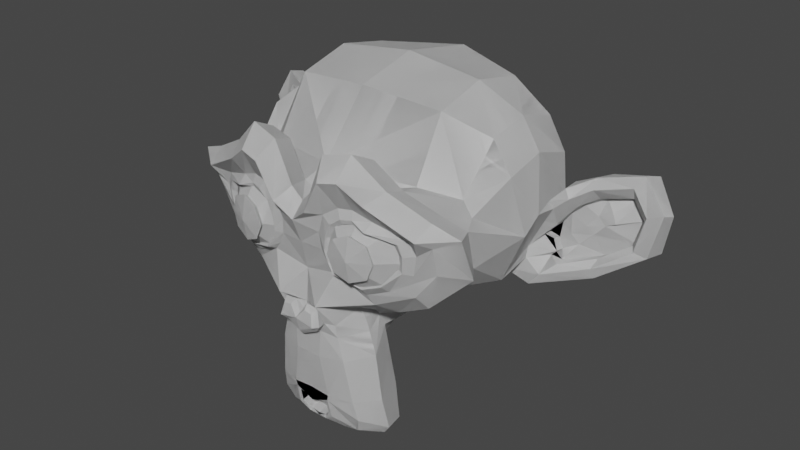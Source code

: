 # Source: asset_scene.blend  (saved by Blender 2.93.11; exported with 4.5.12 LTS)
import bpy
from mathutils import Matrix  # noqa: F401  (used for matrix-valued properties, if any)

bpy.ops.wm.read_factory_settings(use_empty=True)
scene = bpy.context.scene
scene.name = 'Scene'

# ---- collections
col_link = bpy.data.collections.new('link'); scene.collection.children.link(col_link)

# ---- world
world_world = bpy.data.worlds.new('World'); scene.world = world_world
world_world.color = (0.05088, 0.05088, 0.05088)
world_world.use_sun_shadow = False
world_world.sun_shadow_jitter_overblur = 0.0

# ---- meshes
me_suzanne = bpy.data.meshes.new('Suzanne')
me_suzanne.from_pydata([(0.4375, -0.7656, 0.1641), (-0.4375, -0.7656, 0.1641), (0.5, -0.6875, 0.09375), (-0.5, -0.6875, 0.09375), (0.5469, -0.5781, 0.05469), (-0.5469, -0.5781, 0.05469), (0.3516, -0.6172, -0.02344), (-0.3516, -0.6172, -0.02344), (0.3516, -0.7188, 0.03125), (-0.3516, -0.7188, 0.03125), (0.3516, -0.7812, 0.1328), (-0.3516, -0.7812, 0.1328), (0.2734, -0.7969, 0.1641), (-0.2734, -0.7969, 0.1641), (0.2031, -0.7422, 0.09375), (-0.2031, -0.7422, 0.09375), (0.1562, -0.6484, 0.05469), (-0.1562, -0.6484, 0.05469), (0.07812, -0.6562, 0.2422), (-0.07812, -0.6562, 0.2422), (0.1406, -0.7422, 0.2422), (-0.1406, -0.7422, 0.2422), (0.2422, -0.7969, 0.2422), (-0.2422, -0.7969, 0.2422), (0.2734, -0.7969, 0.3281), (-0.2734, -0.7969, 0.3281), (0.2031, -0.7422, 0.3906), (-0.2031, -0.7422, 0.3906), (0.1562, -0.6484, 0.4375), (-0.1562, -0.6484, 0.4375), (0.3516, -0.6172, 0.5156), (-0.3516, -0.6172, 0.5156), (0.3516, -0.7188, 0.4531), (-0.3516, -0.7188, 0.4531), (0.3516, -0.7812, 0.3594), (-0.3516, -0.7812, 0.3594), (0.4375, -0.7656, 0.3281), (-0.4375, -0.7656, 0.3281), (0.5, -0.6875, 0.3906), (-0.5, -0.6875, 0.3906), (0.5469, -0.5781, 0.4375), (-0.5469, -0.5781, 0.4375), (0.625, -0.5625, 0.2422), (-0.625, -0.5625, 0.2422), (0.5625, -0.6719, 0.2422), (-0.5625, -0.6719, 0.2422), (0.4688, -0.7578, 0.2422), (-0.4688, -0.7578, 0.2422), (0.4766, -0.7734, 0.2422), (-0.4766, -0.7734, 0.2422), (0.4453, -0.7812, 0.3359), (-0.4453, -0.7812, 0.3359), (0.3516, -0.8047, 0.375), (-0.3516, -0.8047, 0.375), (0.2656, -0.8203, 0.3359), (-0.2656, -0.8203, 0.3359), (0.2266, -0.8203, 0.2422), (-0.2266, -0.8203, 0.2422), (0.2656, -0.8203, 0.1562), (-0.2656, -0.8203, 0.1562), (0.3516, -0.8281, 0.2422), (-0.3516, -0.8281, 0.2422), (0.3516, -0.8047, 0.1172), (-0.3516, -0.8047, 0.1172), (0.4453, -0.7812, 0.1562), (-0.4453, -0.7812, 0.1562), (0.0, -0.7422, 0.4297), (0.0, -0.8203, 0.3516), (0.0, -0.7344, -0.6797), (0.0, -0.7812, -0.3203), (0.0, -0.7969, -0.1875), (0.0, -0.7188, -0.7734), (0.0, -0.6016, 0.4062), (0.0, -0.5703, 0.5703), (0.0, 0.5469, 0.8984), (0.0, 0.8516, 0.5625), (0.0, 0.8281, 0.07031), (0.0, 0.3516, -0.3828), (0.2031, -0.5625, -0.1875), (-0.2031, -0.5625, -0.1875), (0.3125, -0.5703, -0.4375), (-0.3125, -0.5703, -0.4375), (0.3516, -0.5703, -0.6953), (-0.3516, -0.5703, -0.6953), (0.3672, -0.5312, -0.8906), (-0.3672, -0.5312, -0.8906), (0.3281, -0.5234, -0.9453), (-0.3281, -0.5234, -0.9453), (0.1797, -0.5547, -0.9688), (-0.1797, -0.5547, -0.9688), (0.0, -0.5781, -0.9844), (0.4375, -0.5312, -0.1406), (-0.4375, -0.5312, -0.1406), (0.6328, -0.5391, -0.03906), (-0.6328, -0.5391, -0.03906), (0.8281, -0.4453, 0.1484), (-0.8281, -0.4453, 0.1484), (0.8594, -0.5938, 0.4297), (-0.8594, -0.5938, 0.4297), (0.7109, -0.625, 0.4844), (-0.7109, -0.625, 0.4844), (0.4922, -0.6875, 0.6016), (-0.4922, -0.6875, 0.6016), (0.3203, -0.7344, 0.7578), (-0.3203, -0.7344, 0.7578), (0.1562, -0.7578, 0.7188), (-0.1562, -0.7578, 0.7188), (0.0625, -0.75, 0.4922), (-0.0625, -0.75, 0.4922), (0.1641, -0.7734, 0.4141), (-0.1641, -0.7734, 0.4141), (0.125, -0.7656, 0.3047), (-0.125, -0.7656, 0.3047), (0.2031, -0.7422, 0.09375), (-0.2031, -0.7422, 0.09375), (0.375, -0.7031, 0.01562), (-0.375, -0.7031, 0.01562), (0.4922, -0.6719, 0.0625), (-0.4922, -0.6719, 0.0625), (0.625, -0.6484, 0.1875), (-0.625, -0.6484, 0.1875), (0.6406, -0.6484, 0.2969), (-0.6406, -0.6484, 0.2969), (0.6016, -0.6641, 0.375), (-0.6016, -0.6641, 0.375), (0.4297, -0.7188, 0.4375), (-0.4297, -0.7188, 0.4375), (0.25, -0.7578, 0.4688), (-0.25, -0.7578, 0.4688), (0.0, -0.7344, -0.7656), (0.1094, -0.7344, -0.7188), (-0.1094, -0.7344, -0.7188), (0.1172, -0.7109, -0.8359), (-0.1172, -0.7109, -0.8359), (0.0625, -0.6953, -0.8828), (-0.0625, -0.6953, -0.8828), (0.0, -0.6875, -0.8906), (0.0, -0.75, -0.1953), (0.0, -0.7422, -0.1406), (0.1016, -0.7422, -0.1484), (-0.1016, -0.7422, -0.1484), (0.125, -0.75, -0.2266), (-0.125, -0.75, -0.2266), (0.08594, -0.7422, -0.2891), (-0.08594, -0.7422, -0.2891), (0.3984, -0.6719, -0.04688), (-0.3984, -0.6719, -0.04688), (0.6172, -0.625, 0.05469), (-0.6172, -0.625, 0.05469), (0.7266, -0.6016, 0.2031), (-0.7266, -0.6016, 0.2031), (0.7422, -0.6562, 0.375), (-0.7422, -0.6562, 0.375), (0.6875, -0.7266, 0.4141), (-0.6875, -0.7266, 0.4141), (0.4375, -0.7969, 0.5469), (-0.4375, -0.7969, 0.5469), (0.3125, -0.8359, 0.6406), (-0.3125, -0.8359, 0.6406), (0.2031, -0.8516, 0.6172), (-0.2031, -0.8516, 0.6172), (0.1016, -0.8438, 0.4297), (-0.1016, -0.8438, 0.4297), (0.125, -0.8125, -0.1016), (-0.125, -0.8125, -0.1016), (0.2109, -0.7109, -0.4453), (-0.2109, -0.7109, -0.4453), (0.25, -0.6875, -0.7031), (-0.25, -0.6875, -0.7031), (0.2656, -0.6641, -0.8203), (-0.2656, -0.6641, -0.8203), (0.2344, -0.6328, -0.9141), (-0.2344, -0.6328, -0.9141), (0.1641, -0.6328, -0.9297), (-0.1641, -0.6328, -0.9297), (0.0, -0.6406, -0.9453), (0.0, -0.7266, 0.04688), (0.0, -0.7656, 0.2109), (0.3281, -0.7422, 0.4766), (-0.3281, -0.7422, 0.4766), (0.1641, -0.75, 0.1406), (-0.1641, -0.75, 0.1406), (0.1328, -0.7578, 0.2109), (-0.1328, -0.7578, 0.2109), (0.1172, -0.7344, -0.6875), (-0.1172, -0.7344, -0.6875), (0.07812, -0.75, -0.4453), (-0.07812, -0.75, -0.4453), (0.0, -0.75, -0.4453), (0.0, -0.7422, -0.3281), (0.09375, -0.7812, -0.2734), (-0.09375, -0.7812, -0.2734), (0.1328, -0.7969, -0.2266), (-0.1328, -0.7969, -0.2266), (0.1094, -0.7812, -0.1328), (-0.1094, -0.7812, -0.1328), (0.03906, -0.7812, -0.125), (-0.03906, -0.7812, -0.125), (0.0, -0.8281, -0.2031), (0.04688, -0.8125, -0.1484), (-0.04688, -0.8125, -0.1484), (0.09375, -0.8125, -0.1562), (-0.09375, -0.8125, -0.1562), (0.1094, -0.8281, -0.2266), (-0.1094, -0.8281, -0.2266), (0.07812, -0.8047, -0.25), (-0.07812, -0.8047, -0.25), (0.0, -0.8047, -0.2891), (0.2578, -0.5547, -0.3125), (-0.2578, -0.5547, -0.3125), (0.1641, -0.7109, -0.2422), (-0.1641, -0.7109, -0.2422), (0.1797, -0.7109, -0.3125), (-0.1797, -0.7109, -0.3125), (0.2344, -0.5547, -0.25), (-0.2344, -0.5547, -0.25), (0.0, -0.6875, -0.875), (0.04688, -0.6875, -0.8672), (-0.04688, -0.6875, -0.8672), (0.09375, -0.7109, -0.8203), (-0.09375, -0.7109, -0.8203), (0.09375, -0.7266, -0.7422), (-0.09375, -0.7266, -0.7422), (0.0, -0.6562, -0.7812), (0.09375, -0.6641, -0.75), (-0.09375, -0.6641, -0.75), (0.09375, -0.6406, -0.8125), (-0.09375, -0.6406, -0.8125), (0.04688, -0.6328, -0.8516), (-0.04688, -0.6328, -0.8516), (0.0, -0.6328, -0.8594), (0.1719, -0.7812, 0.2188), (-0.1719, -0.7812, 0.2188), (0.1875, -0.7734, 0.1562), (-0.1875, -0.7734, 0.1562), (0.3359, -0.7578, 0.4297), (-0.3359, -0.7578, 0.4297), (0.2734, -0.7734, 0.4219), (-0.2734, -0.7734, 0.4219), (0.4219, -0.7734, 0.3984), (-0.4219, -0.7734, 0.3984), (0.5625, -0.6953, 0.3516), (-0.5625, -0.6953, 0.3516), (0.5859, -0.6875, 0.2891), (-0.5859, -0.6875, 0.2891), (0.5781, -0.6797, 0.1953), (-0.5781, -0.6797, 0.1953), (0.4766, -0.7188, 0.1016), (-0.4766, -0.7188, 0.1016), (0.375, -0.7422, 0.0625), (-0.375, -0.7422, 0.0625), (0.2266, -0.7812, 0.1094), (-0.2266, -0.7812, 0.1094), (0.1797, -0.7812, 0.2969), (-0.1797, -0.7812, 0.2969), (0.2109, -0.7812, 0.375), (-0.2109, -0.7812, 0.375), (0.2344, -0.7578, 0.3594), (-0.2344, -0.7578, 0.3594), (0.1953, -0.7578, 0.2969), (-0.1953, -0.7578, 0.2969), (0.2422, -0.7578, 0.125), (-0.2422, -0.7578, 0.125), (0.375, -0.7266, 0.08594), (-0.375, -0.7266, 0.08594), (0.4609, -0.7031, 0.1172), (-0.4609, -0.7031, 0.1172), (0.5469, -0.6719, 0.2109), (-0.5469, -0.6719, 0.2109), (0.5547, -0.6719, 0.2812), (-0.5547, -0.6719, 0.2812), (0.5312, -0.6797, 0.3359), (-0.5312, -0.6797, 0.3359), (0.4141, -0.75, 0.3906), (-0.4141, -0.75, 0.3906), (0.2812, -0.7656, 0.3984), (-0.2812, -0.7656, 0.3984), (0.3359, -0.75, 0.4062), (-0.3359, -0.75, 0.4062), (0.2031, -0.75, 0.1719), (-0.2031, -0.75, 0.1719), (0.1953, -0.75, 0.2266), (-0.1953, -0.75, 0.2266), (0.1094, -0.6094, 0.4609), (-0.1094, -0.6094, 0.4609), (0.1953, -0.6172, 0.6641), (-0.1953, -0.6172, 0.6641), (0.3359, -0.5938, 0.6875), (-0.3359, -0.5938, 0.6875), (0.4844, -0.5547, 0.5547), (-0.4844, -0.5547, 0.5547), (0.6797, -0.4922, 0.4531), (-0.6797, -0.4922, 0.4531), (0.7969, -0.4609, 0.4062), (-0.7969, -0.4609, 0.4062), (0.7734, -0.375, 0.1641), (-0.7734, -0.375, 0.1641), (0.6016, -0.4141, 0.0), (-0.6016, -0.4141, 0.0), (0.4375, -0.4688, -0.09375), (-0.4375, -0.4688, -0.09375), (0.0, -0.2891, 0.8984), (0.0, 0.07812, 0.9844), (0.0, 0.6719, -0.1953), (0.0, -0.1875, -0.4609), (0.0, -0.4609, -0.9766), (0.0, -0.3438, -0.8047), (0.0, -0.3203, -0.5703), (0.0, -0.2812, -0.4844), (0.8516, -0.05469, 0.2344), (-0.8516, -0.05469, 0.2344), (0.8594, 0.04688, 0.3203), (-0.8594, 0.04688, 0.3203), (0.7734, 0.4375, 0.2656), (-0.7734, 0.4375, 0.2656), (0.4609, 0.7031, 0.4375), (-0.4609, 0.7031, 0.4375), (0.7344, -0.07031, -0.04688), (-0.7344, -0.07031, -0.04688), (0.5938, 0.1641, -0.125), (-0.5938, 0.1641, -0.125), (0.6406, 0.4297, -0.007812), (-0.6406, 0.4297, -0.007812), (0.3359, 0.6641, 0.05469), (-0.3359, 0.6641, 0.05469), (0.2344, -0.4062, -0.3516), (-0.2344, -0.4062, -0.3516), (0.1797, -0.2578, -0.4141), (-0.1797, -0.2578, -0.4141), (0.2891, -0.3828, -0.7109), (-0.2891, -0.3828, -0.7109), (0.25, -0.3906, -0.5), (-0.25, -0.3906, -0.5), (0.3281, -0.3984, -0.9141), (-0.3281, -0.3984, -0.9141), (0.1406, -0.3672, -0.7578), (-0.1406, -0.3672, -0.7578), (0.125, -0.3594, -0.5391), (-0.125, -0.3594, -0.5391), (0.1641, -0.4375, -0.9453), (-0.1641, -0.4375, -0.9453), (0.2188, -0.4297, -0.2812), (-0.2188, -0.4297, -0.2812), (0.2109, -0.4688, -0.2266), (-0.2109, -0.4688, -0.2266), (0.2031, -0.5, -0.1719), (-0.2031, -0.5, -0.1719), (0.2109, -0.1641, -0.3906), (-0.2109, -0.1641, -0.3906), (0.2969, 0.2656, -0.3125), (-0.2969, 0.2656, -0.3125), (0.3438, 0.5391, -0.1484), (-0.3438, 0.5391, -0.1484), (0.4531, 0.3828, 0.8672), (-0.4531, 0.3828, 0.8672), (0.4531, 0.07031, 0.9297), (-0.4531, 0.07031, 0.9297), (0.4531, -0.2344, 0.8516), (-0.4531, -0.2344, 0.8516), (0.4609, -0.4297, 0.5234), (-0.4609, -0.4297, 0.5234), (0.7266, -0.3359, 0.4062), (-0.7266, -0.3359, 0.4062), (0.6328, -0.2812, 0.4531), (-0.6328, -0.2812, 0.4531), (0.6406, -0.05469, 0.7031), (-0.6406, -0.05469, 0.7031), (0.7969, -0.125, 0.5625), (-0.7969, -0.125, 0.5625), (0.7969, 0.1172, 0.6172), (-0.7969, 0.1172, 0.6172), (0.6406, 0.1953, 0.75), (-0.6406, 0.1953, 0.75), (0.6406, 0.4453, 0.6797), (-0.6406, 0.4453, 0.6797), (0.7969, 0.3594, 0.5391), (-0.7969, 0.3594, 0.5391), (0.6172, 0.5859, 0.3281), (-0.6172, 0.5859, 0.3281), (0.4844, 0.5469, 0.02344), (-0.4844, 0.5469, 0.02344), (0.8203, 0.2031, 0.3281), (-0.8203, 0.2031, 0.3281), (0.4062, -0.1484, -0.1719), (-0.4062, -0.1484, -0.1719), (0.4297, 0.2109, -0.1953), (-0.4297, 0.2109, -0.1953), (0.8906, 0.2344, 0.4062), (-0.8906, 0.2344, 0.4062), (0.7734, 0.125, -0.1406), (-0.7734, 0.125, -0.1406), (1.039, 0.3281, -0.1016), (-1.039, 0.3281, -0.1016), (1.281, 0.4297, 0.05469), (-1.281, 0.4297, 0.05469), (1.352, 0.4219, 0.3203), (-1.352, 0.4219, 0.3203), (1.234, 0.4219, 0.5078), (-1.234, 0.4219, 0.5078), (1.023, 0.3125, 0.4766), (-1.023, 0.3125, 0.4766), (1.016, 0.2891, 0.4141), (-1.016, 0.2891, 0.4141), (1.188, 0.3906, 0.4375), (-1.188, 0.3906, 0.4375), (1.266, 0.4062, 0.2891), (-1.266, 0.4062, 0.2891), (1.211, 0.4062, 0.07812), (-1.211, 0.4062, 0.07812), (1.031, 0.3047, -0.03906), (-1.031, 0.3047, -0.03906), (0.8281, 0.1328, -0.07031), (-0.8281, 0.1328, -0.07031), (0.9219, 0.2188, 0.3594), (-0.9219, 0.2188, 0.3594), (0.9453, 0.2891, 0.3047), (-0.9453, 0.2891, 0.3047), (0.8828, 0.2109, -0.02344), (-0.8828, 0.2109, -0.02344), (1.039, 0.3672, 0.0), (-1.039, 0.3672, 0.0), (1.188, 0.4453, 0.09375), (-1.188, 0.4453, 0.09375), (1.234, 0.4453, 0.25), (-1.234, 0.4453, 0.25), (1.172, 0.4375, 0.3594), (-1.172, 0.4375, 0.3594), (1.023, 0.3594, 0.3438), (-1.023, 0.3594, 0.3438), (0.8438, 0.2109, 0.2891), (-0.8438, 0.2109, 0.2891), (0.8359, 0.2734, 0.1719), (-0.8359, 0.2734, 0.1719), (0.7578, 0.2734, 0.09375), (-0.7578, 0.2734, 0.09375), (0.8203, 0.2734, 0.08594), (-0.8203, 0.2734, 0.08594), (0.8438, 0.2734, 0.01562), (-0.8438, 0.2734, 0.01562), (0.8125, 0.2734, -0.01562), (-0.8125, 0.2734, -0.01562), (0.7266, 0.07031, 0.0), (-0.7266, 0.07031, 0.0), (0.7188, 0.1719, -0.02344), (-0.7188, 0.1719, -0.02344), (0.7188, 0.1875, 0.03906), (-0.7188, 0.1875, 0.03906), (0.7969, 0.2109, 0.2031), (-0.7969, 0.2109, 0.2031), (0.8906, 0.2656, 0.2422), (-0.8906, 0.2656, 0.2422), (0.8906, 0.3203, 0.2344), (-0.8906, 0.3203, 0.2344), (0.8125, 0.3203, -0.01562), (-0.8125, 0.3203, -0.01562), (0.8516, 0.3203, 0.01562), (-0.8516, 0.3203, 0.01562), (0.8281, 0.3203, 0.07812), (-0.8281, 0.3203, 0.07812), (0.7656, 0.3203, 0.09375), (-0.7656, 0.3203, 0.09375), (0.8438, 0.3203, 0.1719), (-0.8438, 0.3203, 0.1719), (1.039, 0.4141, 0.3281), (-1.039, 0.4141, 0.3281), (1.188, 0.4844, 0.3438), (-1.188, 0.4844, 0.3438), (1.258, 0.4922, 0.2422), (-1.258, 0.4922, 0.2422), (1.211, 0.4844, 0.08594), (-1.211, 0.4844, 0.08594), (1.047, 0.4219, 0.0), (-1.047, 0.4219, 0.0), (0.8828, 0.2656, -0.01562), (-0.8828, 0.2656, -0.01562), (0.9531, 0.3438, 0.2891), (-0.9531, 0.3438, 0.2891), (0.8906, 0.3281, 0.1094), (-0.8906, 0.3281, 0.1094), (0.9375, 0.3359, 0.0625), (-0.9375, 0.3359, 0.0625), (1.0, 0.3672, 0.125), (-1.0, 0.3672, 0.125), (0.9609, 0.3516, 0.1719), (-0.9609, 0.3516, 0.1719), (1.016, 0.375, 0.2344), (-1.016, 0.375, 0.2344), (1.055, 0.3828, 0.1875), (-1.055, 0.3828, 0.1875), (1.109, 0.3906, 0.2109), (-1.109, 0.3906, 0.2109), (1.086, 0.3906, 0.2734), (-1.086, 0.3906, 0.2734), (1.023, 0.4844, 0.4375), (-1.023, 0.4844, 0.4375), (1.25, 0.5469, 0.4688), (-1.25, 0.5469, 0.4688), (1.367, 0.5, 0.2969), (-1.367, 0.5, 0.2969), (1.312, 0.5312, 0.05469), (-1.312, 0.5312, 0.05469), (1.039, 0.4922, -0.08594), (-1.039, 0.4922, -0.08594), (0.7891, 0.3281, -0.125), (-0.7891, 0.3281, -0.125), (0.8594, 0.3828, 0.3828), (-0.8594, 0.3828, 0.3828)], [], [(46, 0, 2, 44), (3, 1, 47, 45), (44, 2, 4, 42), (5, 3, 45, 43), (2, 8, 6, 4), (7, 9, 3, 5), (0, 10, 8, 2), (9, 11, 1, 3), (10, 12, 14, 8), (15, 13, 11, 9), (8, 14, 16, 6), (17, 15, 9, 7), (14, 20, 18, 16), (19, 21, 15, 17), (12, 22, 20, 14), (21, 23, 13, 15), (22, 24, 26, 20), (27, 25, 23, 21), (20, 26, 28, 18), (29, 27, 21, 19), (26, 32, 30, 28), (31, 33, 27, 29), (24, 34, 32, 26), (33, 35, 25, 27), (34, 36, 38, 32), (39, 37, 35, 33), (32, 38, 40, 30), (41, 39, 33, 31), (38, 44, 42, 40), (43, 45, 39, 41), (36, 46, 44, 38), (45, 47, 37, 39), (46, 36, 50, 48), (51, 37, 47, 49), (36, 34, 52, 50), (53, 35, 37, 51), (34, 24, 54, 52), (55, 25, 35, 53), (24, 22, 56, 54), (57, 23, 25, 55), (22, 12, 58, 56), (59, 13, 23, 57), (12, 10, 62, 58), (63, 11, 13, 59), (10, 0, 64, 62), (65, 1, 11, 63), (0, 46, 48, 64), (49, 47, 1, 65), (60, 64, 48), (49, 65, 61), (62, 64, 60), (61, 65, 63), (60, 58, 62), (63, 59, 61), (60, 56, 58), (59, 57, 61), (60, 54, 56), (57, 55, 61), (60, 52, 54), (55, 53, 61), (60, 50, 52), (53, 51, 61), (60, 48, 50), (51, 49, 61), (88, 173, 175, 90), (175, 174, 89, 90), (86, 171, 173, 88), (174, 172, 87, 89), (84, 169, 171, 86), (172, 170, 85, 87), (82, 167, 169, 84), (170, 168, 83, 85), (80, 165, 167, 82), (168, 166, 81, 83), (78, 91, 145, 163), (146, 92, 79, 164), (91, 93, 147, 145), (148, 94, 92, 146), (93, 95, 149, 147), (150, 96, 94, 148), (95, 97, 151, 149), (152, 98, 96, 150), (97, 99, 153, 151), (154, 100, 98, 152), (99, 101, 155, 153), (156, 102, 100, 154), (101, 103, 157, 155), (158, 104, 102, 156), (103, 105, 159, 157), (160, 106, 104, 158), (105, 107, 161, 159), (162, 108, 106, 160), (107, 66, 67, 161), (67, 66, 108, 162), (109, 127, 159, 161), (160, 128, 110, 162), (127, 178, 157, 159), (158, 179, 128, 160), (125, 155, 157, 178), (158, 156, 126, 179), (123, 153, 155, 125), (156, 154, 124, 126), (121, 151, 153, 123), (154, 152, 122, 124), (119, 149, 151, 121), (152, 150, 120, 122), (117, 147, 149, 119), (150, 148, 118, 120), (115, 145, 147, 117), (148, 146, 116, 118), (113, 163, 145, 115), (146, 164, 114, 116), (113, 180, 176, 163), (176, 181, 114, 164), (109, 161, 67, 111), (67, 162, 110, 112), (111, 67, 177, 182), (177, 67, 112, 183), (176, 180, 182, 177), (183, 181, 176, 177), (134, 136, 175, 173), (175, 136, 135, 174), (132, 134, 173, 171), (174, 135, 133, 172), (130, 132, 171, 169), (172, 133, 131, 170), (165, 186, 184, 167), (185, 187, 166, 168), (130, 169, 167, 184), (168, 170, 131, 185), (143, 189, 188, 186), (188, 189, 144, 187), (184, 186, 188, 68), (188, 187, 185, 68), (129, 130, 184, 68), (185, 131, 129, 68), (141, 192, 190, 143), (191, 193, 142, 144), (139, 194, 192, 141), (193, 195, 140, 142), (138, 196, 194, 139), (195, 197, 138, 140), (137, 70, 196, 138), (197, 70, 137, 138), (189, 143, 190, 69), (191, 144, 189, 69), (69, 190, 205, 207), (206, 191, 69, 207), (70, 198, 199, 196), (200, 198, 70, 197), (196, 199, 201, 194), (202, 200, 197, 195), (194, 201, 203, 192), (204, 202, 195, 193), (192, 203, 205, 190), (206, 204, 193, 191), (198, 203, 201, 199), (202, 204, 198, 200), (198, 207, 205, 203), (206, 207, 198, 204), (138, 139, 163, 176), (164, 140, 138, 176), (139, 141, 210, 163), (211, 142, 140, 164), (141, 143, 212, 210), (213, 144, 142, 211), (143, 186, 165, 212), (166, 187, 144, 213), (80, 208, 212, 165), (213, 209, 81, 166), (208, 214, 210, 212), (211, 215, 209, 213), (78, 163, 210, 214), (211, 164, 79, 215), (130, 129, 71, 221), (71, 129, 131, 222), (132, 130, 221, 219), (222, 131, 133, 220), (134, 132, 219, 217), (220, 133, 135, 218), (136, 134, 217, 216), (218, 135, 136, 216), (216, 217, 228, 230), (229, 218, 216, 230), (217, 219, 226, 228), (227, 220, 218, 229), (219, 221, 224, 226), (225, 222, 220, 227), (221, 71, 223, 224), (223, 71, 222, 225), (223, 230, 228, 224), (229, 230, 223, 225), (224, 228, 226), (227, 229, 225), (182, 180, 233, 231), (234, 181, 183, 232), (111, 182, 231, 253), (232, 183, 112, 254), (109, 111, 253, 255), (254, 112, 110, 256), (180, 113, 251, 233), (252, 114, 181, 234), (113, 115, 249, 251), (250, 116, 114, 252), (115, 117, 247, 249), (248, 118, 116, 250), (117, 119, 245, 247), (246, 120, 118, 248), (119, 121, 243, 245), (244, 122, 120, 246), (121, 123, 241, 243), (242, 124, 122, 244), (123, 125, 239, 241), (240, 126, 124, 242), (125, 178, 235, 239), (236, 179, 126, 240), (178, 127, 237, 235), (238, 128, 179, 236), (127, 109, 255, 237), (256, 110, 128, 238), (237, 255, 257, 275), (258, 256, 238, 276), (235, 237, 275, 277), (276, 238, 236, 278), (239, 235, 277, 273), (278, 236, 240, 274), (241, 239, 273, 271), (274, 240, 242, 272), (243, 241, 271, 269), (272, 242, 244, 270), (245, 243, 269, 267), (270, 244, 246, 268), (247, 245, 267, 265), (268, 246, 248, 266), (249, 247, 265, 263), (266, 248, 250, 264), (251, 249, 263, 261), (264, 250, 252, 262), (233, 251, 261, 279), (262, 252, 234, 280), (255, 253, 259, 257), (260, 254, 256, 258), (253, 231, 281, 259), (282, 232, 254, 260), (231, 233, 279, 281), (280, 234, 232, 282), (66, 107, 283, 72), (284, 108, 66, 72), (107, 105, 285, 283), (286, 106, 108, 284), (105, 103, 287, 285), (288, 104, 106, 286), (103, 101, 289, 287), (290, 102, 104, 288), (101, 99, 291, 289), (292, 100, 102, 290), (99, 97, 293, 291), (294, 98, 100, 292), (97, 95, 295, 293), (296, 96, 98, 294), (95, 93, 297, 295), (298, 94, 96, 296), (93, 91, 299, 297), (300, 92, 94, 298), (307, 308, 327, 337), (328, 308, 307, 338), (306, 307, 337, 335), (338, 307, 306, 336), (305, 306, 335, 339), (336, 306, 305, 340), (88, 90, 305, 339), (305, 90, 89, 340), (86, 88, 339, 333), (340, 89, 87, 334), (84, 86, 333, 329), (334, 87, 85, 330), (82, 84, 329, 331), (330, 85, 83, 332), (329, 335, 337, 331), (338, 336, 330, 332), (329, 333, 339, 335), (340, 334, 330, 336), (325, 331, 337, 327), (338, 332, 326, 328), (80, 82, 331, 325), (332, 83, 81, 326), (208, 341, 343, 214), (344, 342, 209, 215), (80, 325, 341, 208), (342, 326, 81, 209), (78, 214, 343, 345), (344, 215, 79, 346), (78, 345, 299, 91), (300, 346, 79, 92), (76, 323, 351, 303), (352, 324, 76, 303), (303, 351, 349, 77), (350, 352, 303, 77), (77, 349, 347, 304), (348, 350, 77, 304), (304, 347, 327, 308), (328, 348, 304, 308), (325, 327, 347, 341), (348, 328, 326, 342), (295, 297, 317, 309), (318, 298, 296, 310), (75, 315, 323, 76), (324, 316, 75, 76), (301, 357, 355, 302), (356, 358, 301, 302), (302, 355, 353, 74), (354, 356, 302, 74), (74, 353, 315, 75), (316, 354, 74, 75), (291, 293, 361, 363), (362, 294, 292, 364), (363, 361, 367, 365), (368, 362, 364, 366), (365, 367, 369, 371), (370, 368, 366, 372), (371, 369, 375, 373), (376, 370, 372, 374), (313, 377, 373, 375), (374, 378, 314, 376), (315, 353, 373, 377), (374, 354, 316, 378), (353, 355, 371, 373), (372, 356, 354, 374), (355, 357, 365, 371), (366, 358, 356, 372), (357, 359, 363, 365), (364, 360, 358, 366), (289, 291, 363, 359), (364, 292, 290, 360), (73, 359, 357, 301), (358, 360, 73, 301), (283, 285, 287, 289), (288, 286, 284, 290), (283, 289, 359, 73), (360, 290, 284, 73), (72, 283, 73), (73, 284, 72), (293, 295, 309, 361), (310, 296, 294, 362), (309, 311, 367, 361), (368, 312, 310, 362), (311, 381, 369, 367), (370, 382, 312, 368), (313, 375, 369, 381), (370, 376, 314, 382), (347, 349, 385, 383), (386, 350, 348, 384), (317, 383, 385, 319), (386, 384, 318, 320), (297, 299, 383, 317), (384, 300, 298, 318), (299, 343, 341, 383), (342, 344, 300, 384), (341, 347, 383), (384, 348, 342), (299, 345, 343), (344, 346, 300), (313, 321, 379, 377), (380, 322, 314, 378), (315, 377, 379, 323), (380, 378, 316, 324), (319, 385, 379, 321), (380, 386, 320, 322), (349, 351, 379, 385), (380, 352, 350, 386), (323, 379, 351), (352, 380, 324), (399, 387, 413, 401), (414, 388, 400, 402), (399, 401, 403, 397), (404, 402, 400, 398), (397, 403, 405, 395), (406, 404, 398, 396), (395, 405, 407, 393), (408, 406, 396, 394), (393, 407, 409, 391), (410, 408, 394, 392), (391, 409, 411, 389), (412, 410, 392, 390), (409, 419, 417, 411), (418, 420, 410, 412), (407, 421, 419, 409), (420, 422, 408, 410), (405, 423, 421, 407), (422, 424, 406, 408), (403, 425, 423, 405), (424, 426, 404, 406), (401, 427, 425, 403), (426, 428, 402, 404), (401, 413, 415, 427), (416, 414, 402, 428), (317, 319, 443, 441), (444, 320, 318, 442), (319, 389, 411, 443), (412, 390, 320, 444), (309, 317, 441, 311), (442, 318, 310, 312), (381, 429, 413, 387), (414, 430, 382, 388), (411, 417, 439, 443), (440, 418, 412, 444), (437, 445, 443, 439), (444, 446, 438, 440), (433, 445, 437, 435), (438, 446, 434, 436), (431, 447, 445, 433), (446, 448, 432, 434), (429, 447, 431, 449), (432, 448, 430, 450), (413, 429, 449, 415), (450, 430, 414, 416), (311, 447, 429, 381), (430, 448, 312, 382), (311, 441, 445, 447), (446, 442, 312, 448), (441, 443, 445), (446, 444, 442), (415, 449, 451, 475), (452, 450, 416, 476), (449, 431, 461, 451), (462, 432, 450, 452), (431, 433, 459, 461), (460, 434, 432, 462), (433, 435, 457, 459), (458, 436, 434, 460), (435, 437, 455, 457), (456, 438, 436, 458), (437, 439, 453, 455), (454, 440, 438, 456), (439, 417, 473, 453), (474, 418, 440, 454), (427, 415, 475, 463), (476, 416, 428, 464), (425, 427, 463, 465), (464, 428, 426, 466), (423, 425, 465, 467), (466, 426, 424, 468), (421, 423, 467, 469), (468, 424, 422, 470), (419, 421, 469, 471), (470, 422, 420, 472), (417, 419, 471, 473), (472, 420, 418, 474), (457, 455, 479, 477), (480, 456, 458, 478), (477, 479, 481, 483), (482, 480, 478, 484), (483, 481, 487, 485), (488, 482, 484, 486), (485, 487, 489, 491), (490, 488, 486, 492), (463, 475, 485, 491), (486, 476, 464, 492), (451, 483, 485, 475), (486, 484, 452, 476), (451, 461, 477, 483), (478, 462, 452, 484), (457, 477, 461, 459), (462, 478, 458, 460), (453, 473, 479, 455), (480, 474, 454, 456), (471, 481, 479, 473), (480, 482, 472, 474), (469, 487, 481, 471), (482, 488, 470, 472), (467, 489, 487, 469), (488, 490, 468, 470), (465, 491, 489, 467), (490, 492, 466, 468), (463, 491, 465), (466, 492, 464), (391, 389, 503, 501), (504, 390, 392, 502), (393, 391, 501, 499), (502, 392, 394, 500), (395, 393, 499, 497), (500, 394, 396, 498), (397, 395, 497, 495), (498, 396, 398, 496), (399, 397, 495, 493), (496, 398, 400, 494), (387, 399, 493, 505), (494, 400, 388, 506), (493, 501, 503, 505), (504, 502, 494, 506), (493, 495, 499, 501), (500, 496, 494, 502), (495, 497, 499), (500, 498, 496), (313, 381, 387, 505), (388, 382, 314, 506), (313, 505, 503, 321), (504, 506, 314, 322), (319, 321, 503, 389), (504, 322, 320, 390)])
_uv = me_suzanne.uv_layers.new(name='UVMap')
_uv.uv.foreach_set('vector', [0.891, 0.5901, 0.8706, 0.5896, 0.8601, 0.5601, 0.9046, 0.5594, 0.8562, 0.8505, 0.8681, 0.8215, 0.8884, 0.822, 0.9006, 0.8532, 0.9046, 0.5594, 0.8601, 0.5601, 0.853, 0.5216, 0.9202, 0.5245, 0.8475, 0.8887, 0.8562, 0.8505, 0.9006, 0.8532, 0.9147, 0.8887, 0.8601, 0.5601, 0.8289, 0.5908, 0.7985, 0.5695, 0.853, 0.5216, 0.7951, 0.8384, 0.8264, 0.8185, 0.8562, 0.8505, 0.8475, 0.8887, 0.8706, 0.5896, 0.8544, 0.6048, 0.8289, 0.5908, 0.8601, 0.5601, 0.8264, 0.8185, 0.8525, 0.8057, 0.8681, 0.8215, 0.8562, 0.8505, 0.8544, 0.6048, 0.8541, 0.6255, 0.8282, 0.6334, 0.8289, 0.5908, 0.8276, 0.776, 0.8532, 0.785, 0.8525, 0.8057, 0.8264, 0.8185, 0.8289, 0.5908, 0.8282, 0.6334, 0.791, 0.6454, 0.7985, 0.5695, 0.791, 0.7622, 0.8276, 0.776, 0.8264, 0.8185, 0.7951, 0.8384, 0.8282, 0.6334, 0.8552, 0.6685, 0.8424, 0.7025, 0.791, 0.6454, 0.8448, 0.7075, 0.8561, 0.742, 0.8276, 0.776, 0.791, 0.7622, 0.8541, 0.6255, 0.8675, 0.6423, 0.8552, 0.6685, 0.8282, 0.6334, 0.8561, 0.742, 0.8673, 0.7688, 0.8532, 0.785, 0.8276, 0.776, 0.8675, 0.6423, 0.8905, 0.6419, 0.9004, 0.667, 0.8552, 0.6685, 0.9012, 0.7456, 0.8902, 0.7702, 0.8673, 0.7688, 0.8561, 0.742, 0.8552, 0.6685, 0.9004, 0.667, 0.9189, 0.6997, 0.8424, 0.7025, 0.9212, 0.7137, 0.9012, 0.7456, 0.8561, 0.742, 0.8448, 0.7075, 0.9004, 0.667, 0.9319, 0.6368, 0.9684, 0.6453, 0.9189, 0.6997, 0.9682, 0.7702, 0.9314, 0.7771, 0.9012, 0.7456, 0.9212, 0.7137, 0.8905, 0.6419, 0.9059, 0.6279, 0.9319, 0.6368, 0.9004, 0.667, 0.9314, 0.7771, 0.905, 0.7849, 0.8902, 0.7702, 0.9012, 0.7456, 0.9059, 0.6279, 0.9062, 0.6057, 0.9337, 0.593, 0.9319, 0.6368, 0.9312, 0.8209, 0.9044, 0.807, 0.905, 0.7849, 0.9314, 0.7771, 0.9319, 0.6368, 0.9337, 0.593, 0.9684, 0.5738, 0.9684, 0.6453, 0.965, 0.8417, 0.9312, 0.8209, 0.9314, 0.7771, 0.9682, 0.7702, 0.9337, 0.593, 0.9046, 0.5594, 0.9202, 0.5245, 0.9684, 0.5738, 0.9147, 0.8887, 0.9006, 0.8532, 0.9312, 0.8209, 0.965, 0.8417, 0.9062, 0.6057, 0.891, 0.5901, 0.9046, 0.5594, 0.9337, 0.593, 0.9006, 0.8532, 0.8884, 0.822, 0.9044, 0.807, 0.9312, 0.8209, 0.891, 0.5901, 0.9062, 0.6057, 0.9024, 0.6079, 0.8896, 0.5933, 0.9006, 0.8047, 0.9044, 0.807, 0.8884, 0.822, 0.8872, 0.8187, 0.9062, 0.6057, 0.9059, 0.6279, 0.8998, 0.6263, 0.9024, 0.6079, 0.8988, 0.7862, 0.905, 0.7849, 0.9044, 0.807, 0.9006, 0.8047, 0.9059, 0.6279, 0.8905, 0.6419, 0.8878, 0.6365, 0.8998, 0.6263, 0.8874, 0.7754, 0.8902, 0.7702, 0.905, 0.7849, 0.8988, 0.7862, 0.8905, 0.6419, 0.8675, 0.6423, 0.8709, 0.6352, 0.8878, 0.6365, 0.8704, 0.776, 0.8673, 0.7688, 0.8902, 0.7702, 0.8874, 0.7754, 0.8675, 0.6423, 0.8541, 0.6255, 0.8599, 0.6239, 0.8709, 0.6352, 0.8589, 0.7868, 0.8532, 0.785, 0.8673, 0.7688, 0.8704, 0.776, 0.8541, 0.6255, 0.8544, 0.6048, 0.8597, 0.6082, 0.8599, 0.6239, 0.8579, 0.8025, 0.8525, 0.8057, 0.8532, 0.785, 0.8589, 0.7868, 0.8544, 0.6048, 0.8706, 0.5896, 0.8717, 0.594, 0.8597, 0.6082, 0.8693, 0.8172, 0.8681, 0.8215, 0.8525, 0.8057, 0.8579, 0.8025, 0.8706, 0.5896, 0.891, 0.5901, 0.8896, 0.5933, 0.8717, 0.594, 0.8872, 0.8187, 0.8884, 0.822, 0.8681, 0.8215, 0.8693, 0.8172, 0.8794, 0.6165, 0.8717, 0.594, 0.8896, 0.5933, 0.8872, 0.8187, 0.8693, 0.8172, 0.878, 0.7951, 0.8597, 0.6082, 0.8717, 0.594, 0.8794, 0.6165, 0.878, 0.7951, 0.8693, 0.8172, 0.8579, 0.8025, 0.8794, 0.6165, 0.8599, 0.6239, 0.8597, 0.6082, 0.8579, 0.8025, 0.8589, 0.7868, 0.878, 0.7951, 0.8794, 0.6165, 0.8709, 0.6352, 0.8599, 0.6239, 0.8589, 0.7868, 0.8704, 0.776, 0.878, 0.7951, 0.8794, 0.6165, 0.8878, 0.6365, 0.8709, 0.6352, 0.8704, 0.776, 0.8874, 0.7754, 0.878, 0.7951, 0.8794, 0.6165, 0.8998, 0.6263, 0.8878, 0.6365, 0.8874, 0.7754, 0.8988, 0.7862, 0.878, 0.7951, 0.8794, 0.6165, 0.9024, 0.6079, 0.8998, 0.6263, 0.8988, 0.7862, 0.9006, 0.8047, 0.878, 0.7951, 0.8794, 0.6165, 0.8896, 0.5933, 0.9024, 0.6079, 0.9006, 0.8047, 0.8872, 0.8187, 0.878, 0.7951, 0.5403, 0.05381, 0.5364, 0.06207, 0.5189, 0.05968, 0.5189, 0.05029, 0.5189, 0.05968, 0.5015, 0.06204, 0.4976, 0.05377, 0.5189, 0.05029, 0.5519, 0.05834, 0.5428, 0.06409, 0.5364, 0.06207, 0.5403, 0.05381, 0.5015, 0.06204, 0.4951, 0.06405, 0.486, 0.05827, 0.4976, 0.05377, 0.5551, 0.0619, 0.5463, 0.07267, 0.5428, 0.06409, 0.5519, 0.05834, 0.4951, 0.06405, 0.4916, 0.07262, 0.4828, 0.06183, 0.486, 0.05827, 0.5638, 0.07659, 0.5483, 0.08489, 0.5463, 0.07267, 0.5551, 0.0619, 0.4916, 0.07262, 0.4895, 0.08486, 0.474, 0.07651, 0.4828, 0.06183, 0.5831, 0.1085, 0.5556, 0.1217, 0.5483, 0.08489, 0.5638, 0.07659, 0.4895, 0.08486, 0.4822, 0.1218, 0.4545, 0.1085, 0.474, 0.07651, 0.6055, 0.1651, 0.6474, 0.2005, 0.6215, 0.2278, 0.5531, 0.2096, 0.4165, 0.2295, 0.3897, 0.2019, 0.432, 0.1656, 0.4853, 0.2101, 0.6474, 0.2005, 0.6764, 0.2332, 0.6648, 0.2532, 0.6215, 0.2278, 0.3727, 0.2564, 0.3603, 0.2359, 0.3897, 0.2019, 0.4165, 0.2295, 0.6764, 0.2332, 0.7153, 0.2654, 0.6839, 0.28, 0.6648, 0.2532, 0.3537, 0.2846, 0.3205, 0.2703, 0.3603, 0.2359, 0.3727, 0.2564, 0.7153, 0.2654, 0.7073, 0.3101, 0.6875, 0.3115, 0.6839, 0.28, 0.3512, 0.3174, 0.3307, 0.3169, 0.3205, 0.2703, 0.3537, 0.2846, 0.7073, 0.3101, 0.6974, 0.3327, 0.6768, 0.3239, 0.6875, 0.3115, 0.3627, 0.3297, 0.342, 0.3397, 0.3307, 0.3169, 0.3512, 0.3174, 0.6974, 0.3327, 0.6628, 0.3725, 0.6391, 0.3573, 0.6768, 0.3239, 0.4028, 0.3621, 0.3793, 0.3787, 0.342, 0.3397, 0.3627, 0.3297, 0.6628, 0.3725, 0.6268, 0.3958, 0.6183, 0.3752, 0.6391, 0.3573, 0.4246, 0.3793, 0.4169, 0.4006, 0.3793, 0.3787, 0.4028, 0.3621, 0.6268, 0.3958, 0.6048, 0.3978, 0.6008, 0.3779, 0.6183, 0.3752, 0.4424, 0.3812, 0.4393, 0.4015, 0.4169, 0.4006, 0.4246, 0.3793, 0.6048, 0.3978, 0.5531, 0.3905, 0.5597, 0.357, 0.6008, 0.3779, 0.4829, 0.3585, 0.4909, 0.3919, 0.4393, 0.4015, 0.4424, 0.3812, 0.5531, 0.3905, 0.5219, 0.386, 0.5211, 0.3439, 0.5597, 0.357, 0.5211, 0.3439, 0.5219, 0.386, 0.4909, 0.3919, 0.4829, 0.3585, 0.5773, 0.3402, 0.5998, 0.3448, 0.6008, 0.3779, 0.5597, 0.357, 0.4424, 0.3812, 0.442, 0.3478, 0.4646, 0.3422, 0.4829, 0.3585, 0.5998, 0.3448, 0.6155, 0.342, 0.6183, 0.3752, 0.6008, 0.3779, 0.4246, 0.3793, 0.426, 0.3456, 0.442, 0.3478, 0.4424, 0.3812, 0.6345, 0.3323, 0.6391, 0.3573, 0.6183, 0.3752, 0.6155, 0.342, 0.4246, 0.3793, 0.4028, 0.3621, 0.4064, 0.3365, 0.426, 0.3456, 0.6624, 0.3128, 0.6768, 0.3239, 0.6391, 0.3573, 0.6345, 0.3323, 0.4028, 0.3621, 0.3627, 0.3297, 0.3771, 0.3177, 0.4064, 0.3365, 0.6684, 0.298, 0.6875, 0.3115, 0.6768, 0.3239, 0.6624, 0.3128, 0.3627, 0.3297, 0.3512, 0.3174, 0.3703, 0.3026, 0.3771, 0.3177, 0.6641, 0.2779, 0.6839, 0.28, 0.6875, 0.3115, 0.6684, 0.298, 0.3512, 0.3174, 0.3537, 0.2846, 0.3741, 0.2818, 0.3703, 0.3026, 0.6392, 0.253, 0.6648, 0.2532, 0.6839, 0.28, 0.6641, 0.2779, 0.3537, 0.2846, 0.3727, 0.2564, 0.3989, 0.2556, 0.3741, 0.2818, 0.614, 0.2427, 0.6215, 0.2278, 0.6648, 0.2532, 0.6392, 0.253, 0.3727, 0.2564, 0.4165, 0.2295, 0.4245, 0.2445, 0.3989, 0.2556, 0.5729, 0.2586, 0.5531, 0.2096, 0.6215, 0.2278, 0.614, 0.2427, 0.4165, 0.2295, 0.4853, 0.2101, 0.4664, 0.2597, 0.4245, 0.2445, 0.5729, 0.2586, 0.5639, 0.272, 0.5198, 0.2489, 0.5531, 0.2096, 0.5198, 0.2489, 0.4759, 0.2731, 0.4664, 0.2597, 0.4853, 0.2101, 0.5773, 0.3402, 0.5597, 0.357, 0.5211, 0.3439, 0.5585, 0.3166, 0.5211, 0.3439, 0.4829, 0.3585, 0.4646, 0.3422, 0.4826, 0.3178, 0.5585, 0.3166, 0.5211, 0.3439, 0.5203, 0.2948, 0.5569, 0.2912, 0.5203, 0.2948, 0.5211, 0.3439, 0.4826, 0.3178, 0.4834, 0.2922, 0.5198, 0.2489, 0.5639, 0.272, 0.5569, 0.2912, 0.5203, 0.2948, 0.4834, 0.2922, 0.4759, 0.2731, 0.5198, 0.2489, 0.5203, 0.2948, 0.5255, 0.06897, 0.5189, 0.0679, 0.5189, 0.05968, 0.5364, 0.06207, 0.5189, 0.05968, 0.5189, 0.0679, 0.5124, 0.06896, 0.5015, 0.06204, 0.5312, 0.07383, 0.5255, 0.06897, 0.5364, 0.06207, 0.5428, 0.06409, 0.5015, 0.06204, 0.5124, 0.06896, 0.5066, 0.07381, 0.4951, 0.06405, 0.531, 0.08743, 0.5312, 0.07383, 0.5428, 0.06409, 0.5463, 0.07267, 0.4951, 0.06405, 0.5066, 0.07381, 0.5068, 0.08742, 0.4916, 0.07262, 0.5556, 0.1217, 0.532, 0.1277, 0.5327, 0.09092, 0.5483, 0.08489, 0.5052, 0.09091, 0.5058, 0.1277, 0.4822, 0.1218, 0.4895, 0.08486, 0.531, 0.08743, 0.5463, 0.07267, 0.5483, 0.08489, 0.5327, 0.09092, 0.4895, 0.08486, 0.4916, 0.07262, 0.5068, 0.08742, 0.5052, 0.09091, 0.5381, 0.1584, 0.519, 0.1517, 0.5189, 0.1284, 0.532, 0.1277, 0.5189, 0.1284, 0.519, 0.1517, 0.4999, 0.1584, 0.5058, 0.1277, 0.5327, 0.09092, 0.532, 0.1277, 0.5189, 0.1284, 0.5189, 0.09395, 0.5189, 0.1284, 0.5058, 0.1277, 0.5052, 0.09091, 0.5189, 0.09395, 0.5189, 0.08518, 0.531, 0.08743, 0.5327, 0.09092, 0.5189, 0.09395, 0.5052, 0.09091, 0.5068, 0.08742, 0.5189, 0.08518, 0.5189, 0.09395, 0.5484, 0.1736, 0.538, 0.176, 0.5352, 0.1668, 0.5381, 0.1584, 0.5028, 0.1669, 0.5001, 0.176, 0.4897, 0.1737, 0.4999, 0.1584, 0.5443, 0.1934, 0.5372, 0.1876, 0.538, 0.176, 0.5484, 0.1736, 0.5001, 0.176, 0.5009, 0.1876, 0.494, 0.1934, 0.4897, 0.1737, 0.5198, 0.2008, 0.5288, 0.1918, 0.5372, 0.1876, 0.5443, 0.1934, 0.5009, 0.1876, 0.5092, 0.1916, 0.5198, 0.2008, 0.494, 0.1934, 0.5176, 0.1906, 0.5191, 0.1854, 0.5288, 0.1918, 0.5198, 0.2008, 0.5092, 0.1916, 0.5191, 0.1854, 0.5176, 0.1906, 0.5198, 0.2008, 0.519, 0.1517, 0.5381, 0.1584, 0.5352, 0.1668, 0.519, 0.159, 0.5028, 0.1669, 0.4999, 0.1584, 0.519, 0.1517, 0.519, 0.159, 0.519, 0.159, 0.5352, 0.1668, 0.5311, 0.1716, 0.519, 0.1656, 0.5069, 0.1717, 0.5028, 0.1669, 0.519, 0.159, 0.519, 0.1656, 0.5191, 0.1854, 0.5191, 0.1795, 0.5282, 0.1863, 0.5288, 0.1918, 0.5098, 0.1863, 0.5191, 0.1795, 0.5191, 0.1854, 0.5092, 0.1916, 0.5288, 0.1918, 0.5282, 0.1863, 0.5335, 0.1842, 0.5372, 0.1876, 0.5045, 0.1842, 0.5098, 0.1863, 0.5092, 0.1916, 0.5009, 0.1876, 0.5372, 0.1876, 0.5335, 0.1842, 0.5334, 0.1767, 0.538, 0.176, 0.5046, 0.1768, 0.5045, 0.1842, 0.5009, 0.1876, 0.5001, 0.176, 0.538, 0.176, 0.5334, 0.1767, 0.5311, 0.1716, 0.5352, 0.1668, 0.5069, 0.1717, 0.5046, 0.1768, 0.5001, 0.176, 0.5028, 0.1669, 0.5191, 0.1795, 0.5334, 0.1767, 0.5335, 0.1842, 0.5282, 0.1863, 0.5045, 0.1842, 0.5046, 0.1768, 0.5191, 0.1795, 0.5098, 0.1863, 0.5191, 0.1795, 0.519, 0.1656, 0.5311, 0.1716, 0.5334, 0.1767, 0.5069, 0.1717, 0.519, 0.1656, 0.5191, 0.1795, 0.5046, 0.1768, 0.5198, 0.2008, 0.5443, 0.1934, 0.5531, 0.2096, 0.5198, 0.2489, 0.4853, 0.2101, 0.494, 0.1934, 0.5198, 0.2008, 0.5198, 0.2489, 0.5443, 0.1934, 0.5484, 0.1736, 0.5616, 0.1678, 0.5531, 0.2096, 0.4764, 0.168, 0.4897, 0.1737, 0.494, 0.1934, 0.4853, 0.2101, 0.5484, 0.1736, 0.5381, 0.1584, 0.5595, 0.1493, 0.5616, 0.1678, 0.4784, 0.1494, 0.4999, 0.1584, 0.4897, 0.1737, 0.4764, 0.168, 0.5381, 0.1584, 0.532, 0.1277, 0.5556, 0.1217, 0.5595, 0.1493, 0.4822, 0.1218, 0.5058, 0.1277, 0.4999, 0.1584, 0.4784, 0.1494, 0.5831, 0.1085, 0.5961, 0.1334, 0.5595, 0.1493, 0.5556, 0.1217, 0.4784, 0.1494, 0.4414, 0.1336, 0.4545, 0.1085, 0.4822, 0.1218, 0.5961, 0.1334, 0.6012, 0.1479, 0.5616, 0.1678, 0.5595, 0.1493, 0.4764, 0.168, 0.4363, 0.1482, 0.4414, 0.1336, 0.4784, 0.1494, 0.6055, 0.1651, 0.5531, 0.2096, 0.5616, 0.1678, 0.6012, 0.1479, 0.4764, 0.168, 0.4853, 0.2101, 0.432, 0.1656, 0.4363, 0.1482, 0.531, 0.08743, 0.5189, 0.08518, 0.5189, 0.08387, 0.5289, 0.08496, 0.5189, 0.08387, 0.5189, 0.08518, 0.5068, 0.08742, 0.5089, 0.08495, 0.5312, 0.07383, 0.531, 0.08743, 0.5289, 0.08496, 0.529, 0.07543, 0.5089, 0.08495, 0.5068, 0.08742, 0.5066, 0.07381, 0.5088, 0.07542, 0.5255, 0.06897, 0.5312, 0.07383, 0.529, 0.07543, 0.5238, 0.07051, 0.5088, 0.07542, 0.5066, 0.07381, 0.5124, 0.06896, 0.5141, 0.0705, 0.5189, 0.0679, 0.5255, 0.06897, 0.5238, 0.07051, 0.5189, 0.06947, 0.5141, 0.0705, 0.5124, 0.06896, 0.5189, 0.0679, 0.5189, 0.06947, 0.5189, 0.06947, 0.5238, 0.07051, 0.5216, 0.07497, 0.5189, 0.07426, 0.5163, 0.07497, 0.5141, 0.0705, 0.5189, 0.06947, 0.5189, 0.07426, 0.5238, 0.07051, 0.529, 0.07543, 0.5242, 0.07669, 0.5216, 0.07497, 0.5136, 0.07668, 0.5088, 0.07542, 0.5141, 0.0705, 0.5163, 0.07497, 0.529, 0.07543, 0.5289, 0.08496, 0.5246, 0.07989, 0.5242, 0.07669, 0.5133, 0.07988, 0.5089, 0.08495, 0.5088, 0.07542, 0.5136, 0.07668, 0.5289, 0.08496, 0.5189, 0.08387, 0.5189, 0.07933, 0.5246, 0.07989, 0.5189, 0.07933, 0.5189, 0.08387, 0.5089, 0.08495, 0.5133, 0.07988, 0.5189, 0.07933, 0.5189, 0.07426, 0.5216, 0.07497, 0.5246, 0.07989, 0.5163, 0.07497, 0.5189, 0.07426, 0.5189, 0.07933, 0.5133, 0.07988, 0.5246, 0.07989, 0.5216, 0.07497, 0.5242, 0.07669, 0.5136, 0.07668, 0.5163, 0.07497, 0.5133, 0.07988, 0.5569, 0.2912, 0.5639, 0.272, 0.5718, 0.2773, 0.5684, 0.2929, 0.4681, 0.2786, 0.4759, 0.2731, 0.4834, 0.2922, 0.472, 0.2943, 0.5585, 0.3166, 0.5569, 0.2912, 0.5684, 0.2929, 0.5731, 0.3114, 0.472, 0.2943, 0.4834, 0.2922, 0.4826, 0.3178, 0.4678, 0.3131, 0.5773, 0.3402, 0.5585, 0.3166, 0.5731, 0.3114, 0.5849, 0.3277, 0.4678, 0.3131, 0.4826, 0.3178, 0.4646, 0.3422, 0.4565, 0.33, 0.5639, 0.272, 0.5729, 0.2586, 0.5807, 0.2666, 0.5718, 0.2773, 0.4587, 0.268, 0.4664, 0.2597, 0.4759, 0.2731, 0.4681, 0.2786, 0.5729, 0.2586, 0.614, 0.2427, 0.6117, 0.2557, 0.5807, 0.2666, 0.4271, 0.2577, 0.4245, 0.2445, 0.4664, 0.2597, 0.4587, 0.268, 0.614, 0.2427, 0.6392, 0.253, 0.6325, 0.2629, 0.6117, 0.2557, 0.4061, 0.2655, 0.3989, 0.2556, 0.4245, 0.2445, 0.4271, 0.2577, 0.6392, 0.253, 0.6641, 0.2779, 0.6537, 0.28, 0.6325, 0.2629, 0.3849, 0.2836, 0.3741, 0.2818, 0.3989, 0.2556, 0.4061, 0.2655, 0.6641, 0.2779, 0.6684, 0.298, 0.6561, 0.2976, 0.6537, 0.28, 0.383, 0.3019, 0.3703, 0.3026, 0.3741, 0.2818, 0.3849, 0.2836, 0.6684, 0.298, 0.6624, 0.3128, 0.6528, 0.3102, 0.6561, 0.2976, 0.3869, 0.3146, 0.3771, 0.3177, 0.3703, 0.3026, 0.383, 0.3019, 0.6624, 0.3128, 0.6345, 0.3323, 0.629, 0.3239, 0.6528, 0.3102, 0.4116, 0.3277, 0.4064, 0.3365, 0.3771, 0.3177, 0.3869, 0.3146, 0.6345, 0.3323, 0.6155, 0.342, 0.6144, 0.332, 0.629, 0.3239, 0.4267, 0.3354, 0.426, 0.3456, 0.4064, 0.3365, 0.4116, 0.3277, 0.6155, 0.342, 0.5998, 0.3448, 0.601, 0.3336, 0.6144, 0.332, 0.4403, 0.3365, 0.442, 0.3478, 0.426, 0.3456, 0.4267, 0.3354, 0.5998, 0.3448, 0.5773, 0.3402, 0.5849, 0.3277, 0.601, 0.3336, 0.4565, 0.33, 0.4646, 0.3422, 0.442, 0.3478, 0.4403, 0.3365, 0.601, 0.3336, 0.5849, 0.3277, 0.5906, 0.3215, 0.6018, 0.3285, 0.4504, 0.3239, 0.4565, 0.33, 0.4403, 0.3365, 0.4394, 0.3313, 0.6144, 0.332, 0.601, 0.3336, 0.6018, 0.3285, 0.6133, 0.3271, 0.4394, 0.3313, 0.4403, 0.3365, 0.4267, 0.3354, 0.4276, 0.3304, 0.629, 0.3239, 0.6144, 0.332, 0.6133, 0.3271, 0.6269, 0.3205, 0.4276, 0.3304, 0.4267, 0.3354, 0.4116, 0.3277, 0.4136, 0.3242, 0.6528, 0.3102, 0.629, 0.3239, 0.6269, 0.3205, 0.6462, 0.3064, 0.4136, 0.3242, 0.4116, 0.3277, 0.3869, 0.3146, 0.3934, 0.3105, 0.6561, 0.2976, 0.6528, 0.3102, 0.6462, 0.3064, 0.6495, 0.2962, 0.3934, 0.3105, 0.3869, 0.3146, 0.383, 0.3019, 0.3897, 0.3002, 0.6537, 0.28, 0.6561, 0.2976, 0.6495, 0.2962, 0.6478, 0.2835, 0.3897, 0.3002, 0.383, 0.3019, 0.3849, 0.2836, 0.391, 0.2871, 0.6325, 0.2629, 0.6537, 0.28, 0.6478, 0.2835, 0.6298, 0.2673, 0.391, 0.2871, 0.3849, 0.2836, 0.4061, 0.2655, 0.4089, 0.27, 0.6117, 0.2557, 0.6325, 0.2629, 0.6298, 0.2673, 0.6126, 0.2616, 0.4089, 0.27, 0.4061, 0.2655, 0.4271, 0.2577, 0.4263, 0.2637, 0.5807, 0.2666, 0.6117, 0.2557, 0.6126, 0.2616, 0.5852, 0.271, 0.4263, 0.2637, 0.4271, 0.2577, 0.4587, 0.268, 0.4544, 0.2726, 0.5718, 0.2773, 0.5807, 0.2666, 0.5852, 0.271, 0.5781, 0.2819, 0.4544, 0.2726, 0.4587, 0.268, 0.4681, 0.2786, 0.4618, 0.2834, 0.5849, 0.3277, 0.5731, 0.3114, 0.5795, 0.3093, 0.5906, 0.3215, 0.4612, 0.3112, 0.4678, 0.3131, 0.4565, 0.33, 0.4504, 0.3239, 0.5731, 0.3114, 0.5684, 0.2929, 0.5775, 0.2938, 0.5795, 0.3093, 0.4628, 0.2954, 0.472, 0.2943, 0.4678, 0.3131, 0.4612, 0.3112, 0.5684, 0.2929, 0.5718, 0.2773, 0.5781, 0.2819, 0.5775, 0.2938, 0.4618, 0.2834, 0.4681, 0.2786, 0.472, 0.2943, 0.4628, 0.2954, 0.5219, 0.386, 0.5531, 0.3905, 0.5532, 0.4331, 0.523, 0.4336, 0.4928, 0.4345, 0.4909, 0.3919, 0.5219, 0.386, 0.523, 0.4336, 0.5531, 0.3905, 0.6048, 0.3978, 0.6098, 0.4315, 0.5532, 0.4331, 0.4359, 0.4357, 0.4393, 0.4015, 0.4909, 0.3919, 0.4928, 0.4345, 0.6048, 0.3978, 0.6268, 0.3958, 0.6482, 0.4193, 0.6098, 0.4315, 0.3965, 0.4254, 0.4169, 0.4006, 0.4393, 0.4015, 0.4359, 0.4357, 0.6268, 0.3958, 0.6628, 0.3725, 0.6921, 0.3883, 0.6482, 0.4193, 0.3503, 0.3962, 0.3793, 0.3787, 0.4169, 0.4006, 0.3965, 0.4254, 0.6628, 0.3725, 0.6974, 0.3327, 0.7263, 0.3418, 0.6921, 0.3883, 0.3128, 0.3506, 0.342, 0.3397, 0.3793, 0.3787, 0.3503, 0.3962, 0.6974, 0.3327, 0.7073, 0.3101, 0.7359, 0.3121, 0.7263, 0.3418, 0.3011, 0.3206, 0.3307, 0.3169, 0.342, 0.3397, 0.3128, 0.3506, 0.7073, 0.3101, 0.7153, 0.2654, 0.7299, 0.2564, 0.7359, 0.3121, 0.3049, 0.2611, 0.3205, 0.2703, 0.3307, 0.3169, 0.3011, 0.3206, 0.7153, 0.2654, 0.6764, 0.2332, 0.6982, 0.2169, 0.7299, 0.2564, 0.3374, 0.2192, 0.3603, 0.2359, 0.3205, 0.2703, 0.3049, 0.2611, 0.6764, 0.2332, 0.6474, 0.2005, 0.6631, 0.1907, 0.6982, 0.2169, 0.3735, 0.1919, 0.3897, 0.2019, 0.3603, 0.2359, 0.3374, 0.2192, 0.6269, 0.01561, 0.6494, 0.02238, 0.6605, 0.07608, 0.6214, 0.04809, 0.3768, 0.0753, 0.3888, 0.02159, 0.4113, 0.01513, 0.4164, 0.04763, 0.5675, 0.000144, 0.6269, 0.01561, 0.6214, 0.04809, 0.5772, 0.0328, 0.4164, 0.04763, 0.4113, 0.01513, 0.4706, 0.000144, 0.4608, 0.03266, 0.5189, 0.02489, 0.5675, 0.000144, 0.5772, 0.0328, 0.5474, 0.04172, 0.4608, 0.03266, 0.4706, 0.000144, 0.5189, 0.02489, 0.4905, 0.04167, 0.5403, 0.05381, 0.5189, 0.05029, 0.5189, 0.02489, 0.5474, 0.04172, 0.5189, 0.02489, 0.5189, 0.05029, 0.4976, 0.05377, 0.4905, 0.04167, 0.5519, 0.05834, 0.5403, 0.05381, 0.5474, 0.04172, 0.5581, 0.05387, 0.4905, 0.04167, 0.4976, 0.05377, 0.486, 0.05827, 0.4798, 0.05378, 0.5551, 0.0619, 0.5519, 0.05834, 0.5581, 0.05387, 0.577, 0.058, 0.4798, 0.05378, 0.486, 0.05827, 0.4828, 0.06183, 0.4609, 0.05785, 0.5638, 0.07659, 0.5551, 0.0619, 0.577, 0.058, 0.6117, 0.07827, 0.4609, 0.05785, 0.4828, 0.06183, 0.474, 0.07651, 0.4259, 0.07799, 0.577, 0.058, 0.5772, 0.0328, 0.6214, 0.04809, 0.6117, 0.07827, 0.4164, 0.04763, 0.4608, 0.03266, 0.4609, 0.05785, 0.4259, 0.07799, 0.577, 0.058, 0.5581, 0.05387, 0.5474, 0.04172, 0.5772, 0.0328, 0.4905, 0.04167, 0.4798, 0.05378, 0.4609, 0.05785, 0.4608, 0.03266, 0.6267, 0.1114, 0.6117, 0.07827, 0.6214, 0.04809, 0.6605, 0.07608, 0.4164, 0.04763, 0.4259, 0.07799, 0.4106, 0.1112, 0.3768, 0.0753, 0.5831, 0.1085, 0.5638, 0.07659, 0.6117, 0.07827, 0.6267, 0.1114, 0.4259, 0.07799, 0.474, 0.07651, 0.4545, 0.1085, 0.4106, 0.1112, 0.5961, 0.1334, 0.6295, 0.1305, 0.6235, 0.1468, 0.6012, 0.1479, 0.4137, 0.1472, 0.4076, 0.1306, 0.4414, 0.1336, 0.4363, 0.1482, 0.5831, 0.1085, 0.6267, 0.1114, 0.6295, 0.1305, 0.5961, 0.1334, 0.4076, 0.1306, 0.4106, 0.1112, 0.4545, 0.1085, 0.4414, 0.1336, 0.6055, 0.1651, 0.6012, 0.1479, 0.6235, 0.1468, 0.6193, 0.1598, 0.4137, 0.1472, 0.4363, 0.1482, 0.432, 0.1656, 0.418, 0.1604, 0.6055, 0.1651, 0.6193, 0.1598, 0.6631, 0.1907, 0.6474, 0.2005, 0.3735, 0.1919, 0.418, 0.1604, 0.432, 0.1656, 0.3897, 0.2019, 0.9459, 0.07957, 0.8862, 0.1218, 0.8491, 0.09973, 0.8918, 0.03692, 0.1831, 0.09213, 0.1413, 0.1125, 0.07896, 0.06072, 0.1423, 0.02147, 0.8918, 0.03692, 0.8491, 0.09973, 0.7885, 0.08083, 0.8056, 0.01079, 0.2464, 0.07651, 0.1831, 0.09213, 0.1423, 0.02147, 0.2326, 0.003484, 0.8056, 0.01079, 0.7885, 0.08083, 0.687, 0.0772, 0.6724, 0.0222, 0.3499, 0.07596, 0.2464, 0.07651, 0.2326, 0.003484, 0.366, 0.02099, 0.6724, 0.0222, 0.687, 0.0772, 0.6605, 0.07608, 0.6494, 0.02238, 0.3768, 0.0753, 0.3499, 0.07596, 0.366, 0.02099, 0.3888, 0.02159, 0.6267, 0.1114, 0.6605, 0.07608, 0.687, 0.0772, 0.6295, 0.1305, 0.3499, 0.07596, 0.3768, 0.0753, 0.4106, 0.1112, 0.4076, 0.1306, 0.7299, 0.2564, 0.6982, 0.2169, 0.7602, 0.1932, 0.789, 0.2333, 0.2716, 0.1939, 0.3374, 0.2192, 0.3049, 0.2611, 0.2413, 0.237, 0.9945, 0.1677, 0.9091, 0.1833, 0.8862, 0.1218, 0.9459, 0.07957, 0.1413, 0.1125, 0.1079, 0.1791, 0.01183, 0.1554, 0.07896, 0.06072, 0.9117, 0.4024, 0.8629, 0.3386, 0.8941, 0.3019, 0.9629, 0.3448, 0.1238, 0.3155, 0.1606, 0.3568, 0.1064, 0.4327, 0.04397, 0.367, 0.9629, 0.3448, 0.8941, 0.3019, 0.9154, 0.2598, 0.9999, 0.2546, 0.09896, 0.267, 0.1238, 0.3155, 0.04397, 0.367, 0.000144, 0.2591, 0.9999, 0.2546, 0.9154, 0.2598, 0.9091, 0.1833, 0.9945, 0.1677, 0.1079, 0.1791, 0.09896, 0.267, 0.000144, 0.2591, 0.01183, 0.1554, 0.7495, 0.3347, 0.7359, 0.3121, 0.7663, 0.3008, 0.7892, 0.3137, 0.2674, 0.3101, 0.3011, 0.3206, 0.2882, 0.3465, 0.243, 0.3256, 0.7892, 0.3137, 0.7663, 0.3008, 0.8153, 0.2764, 0.8462, 0.2934, 0.2131, 0.2852, 0.2674, 0.3101, 0.243, 0.3256, 0.1785, 0.305, 0.8462, 0.2934, 0.8153, 0.2764, 0.845, 0.2564, 0.8735, 0.2659, 0.1797, 0.2633, 0.2131, 0.2852, 0.1785, 0.305, 0.1471, 0.2743, 0.8735, 0.2659, 0.845, 0.2564, 0.8591, 0.2282, 0.887, 0.2338, 0.1628, 0.2317, 0.1797, 0.2633, 0.1471, 0.2743, 0.1315, 0.2376, 0.8424, 0.1952, 0.875, 0.1847, 0.887, 0.2338, 0.8591, 0.2282, 0.1315, 0.2376, 0.1452, 0.1827, 0.1768, 0.1962, 0.1628, 0.2317, 0.9091, 0.1833, 0.9154, 0.2598, 0.887, 0.2338, 0.875, 0.1847, 0.1315, 0.2376, 0.09896, 0.267, 0.1079, 0.1791, 0.1452, 0.1827, 0.9154, 0.2598, 0.8941, 0.3019, 0.8735, 0.2659, 0.887, 0.2338, 0.1471, 0.2743, 0.1238, 0.3155, 0.09896, 0.267, 0.1315, 0.2376, 0.8941, 0.3019, 0.8629, 0.3386, 0.8462, 0.2934, 0.8735, 0.2659, 0.1785, 0.305, 0.1606, 0.3568, 0.1238, 0.3155, 0.1471, 0.2743, 0.8629, 0.3386, 0.7943, 0.3641, 0.7892, 0.3137, 0.8462, 0.2934, 0.243, 0.3256, 0.2398, 0.3826, 0.1606, 0.3568, 0.1785, 0.305, 0.7702, 0.3795, 0.7495, 0.3347, 0.7892, 0.3137, 0.7943, 0.3641, 0.243, 0.3256, 0.2882, 0.3465, 0.2681, 0.3987, 0.2398, 0.3826, 0.8455, 0.45, 0.7943, 0.3641, 0.8629, 0.3386, 0.9117, 0.4024, 0.1606, 0.3568, 0.2398, 0.3826, 0.1853, 0.4841, 0.1064, 0.4327, 0.8159, 0.4454, 0.7706, 0.4443, 0.7557, 0.4186, 0.7702, 0.3795, 0.287, 0.4429, 0.2714, 0.4733, 0.2193, 0.4772, 0.2681, 0.3987, 0.8159, 0.4454, 0.7702, 0.3795, 0.7943, 0.3641, 0.8455, 0.45, 0.2398, 0.3826, 0.2681, 0.3987, 0.2193, 0.4772, 0.1853, 0.4841, 0.8198, 0.4681, 0.8159, 0.4454, 0.8455, 0.45, 0.1853, 0.4841, 0.2193, 0.4772, 0.2159, 0.5036, 0.7359, 0.3121, 0.7299, 0.2564, 0.789, 0.2333, 0.7663, 0.3008, 0.2413, 0.237, 0.3049, 0.2611, 0.3011, 0.3206, 0.2674, 0.3101, 0.789, 0.2333, 0.8096, 0.2339, 0.8153, 0.2764, 0.7663, 0.3008, 0.2131, 0.2852, 0.2192, 0.2374, 0.2413, 0.237, 0.2674, 0.3101, 0.8096, 0.2339, 0.8293, 0.2196, 0.845, 0.2564, 0.8153, 0.2764, 0.1797, 0.2633, 0.1991, 0.2225, 0.2192, 0.2374, 0.2131, 0.2852, 0.8424, 0.1952, 0.8591, 0.2282, 0.845, 0.2564, 0.8293, 0.2196, 0.1797, 0.2633, 0.1628, 0.2317, 0.1768, 0.1962, 0.1991, 0.2225, 0.687, 0.0772, 0.7885, 0.08083, 0.7865, 0.1176, 0.7155, 0.1397, 0.2467, 0.1148, 0.2464, 0.07651, 0.3499, 0.07596, 0.3195, 0.1394, 0.7602, 0.1932, 0.7155, 0.1397, 0.7865, 0.1176, 0.7855, 0.1523, 0.2467, 0.1148, 0.3195, 0.1394, 0.2716, 0.1939, 0.246, 0.151, 0.6982, 0.2169, 0.6631, 0.1907, 0.7155, 0.1397, 0.7602, 0.1932, 0.3195, 0.1394, 0.3735, 0.1919, 0.3374, 0.2192, 0.2716, 0.1939, 0.6631, 0.1907, 0.6235, 0.1468, 0.6295, 0.1305, 0.7155, 0.1397, 0.4076, 0.1306, 0.4137, 0.1472, 0.3735, 0.1919, 0.3195, 0.1394, 0.6295, 0.1305, 0.687, 0.0772, 0.7155, 0.1397, 0.3195, 0.1394, 0.3499, 0.07596, 0.4076, 0.1306, 0.6631, 0.1907, 0.6193, 0.1598, 0.6235, 0.1468, 0.4137, 0.1472, 0.418, 0.1604, 0.3735, 0.1919, 0.8424, 0.1952, 0.8374, 0.1564, 0.8582, 0.1378, 0.875, 0.1847, 0.1717, 0.1323, 0.1966, 0.1552, 0.1768, 0.1962, 0.1452, 0.1827, 0.9091, 0.1833, 0.875, 0.1847, 0.8582, 0.1378, 0.8862, 0.1218, 0.1717, 0.1323, 0.1452, 0.1827, 0.1079, 0.1791, 0.1413, 0.1125, 0.7855, 0.1523, 0.7865, 0.1176, 0.8582, 0.1378, 0.8374, 0.1564, 0.1717, 0.1323, 0.2467, 0.1148, 0.246, 0.151, 0.1966, 0.1552, 0.7885, 0.08083, 0.8491, 0.09973, 0.8582, 0.1378, 0.7865, 0.1176, 0.1717, 0.1323, 0.1831, 0.09213, 0.2464, 0.07651, 0.2467, 0.1148, 0.8862, 0.1218, 0.8582, 0.1378, 0.8491, 0.09973, 0.1831, 0.09213, 0.1717, 0.1323, 0.1413, 0.1125, 0.5062, 0.9049, 0.4324, 0.8949, 0.4388, 0.8702, 0.4911, 0.8817, 0.3159, 0.8682, 0.3216, 0.8932, 0.2472, 0.9012, 0.263, 0.8783, 0.5062, 0.9049, 0.4911, 0.8817, 0.5728, 0.8605, 0.6048, 0.8799, 0.1815, 0.8547, 0.263, 0.8783, 0.2472, 0.9012, 0.1487, 0.8733, 0.6048, 0.8799, 0.5728, 0.8605, 0.5864, 0.794, 0.62, 0.7916, 0.1697, 0.7875, 0.1815, 0.8547, 0.1487, 0.8733, 0.1361, 0.7841, 0.62, 0.7916, 0.5864, 0.794, 0.549, 0.7464, 0.5638, 0.7392, 0.2087, 0.7409, 0.1697, 0.7875, 0.1361, 0.7841, 0.1941, 0.7332, 0.5638, 0.7392, 0.549, 0.7464, 0.5003, 0.7117, 0.5083, 0.6977, 0.2584, 0.7075, 0.2087, 0.7409, 0.1941, 0.7332, 0.2508, 0.6932, 0.5083, 0.6977, 0.5003, 0.7117, 0.4386, 0.6807, 0.4348, 0.6589, 0.321, 0.678, 0.2584, 0.7075, 0.2508, 0.6932, 0.3253, 0.6562, 0.5003, 0.7117, 0.5057, 0.7309, 0.453, 0.7, 0.4386, 0.6807, 0.3061, 0.697, 0.2525, 0.7266, 0.2584, 0.7075, 0.321, 0.678, 0.549, 0.7464, 0.5429, 0.7558, 0.5057, 0.7309, 0.5003, 0.7117, 0.2525, 0.7266, 0.2146, 0.7504, 0.2087, 0.7409, 0.2584, 0.7075, 0.5864, 0.794, 0.5681, 0.7874, 0.5429, 0.7558, 0.549, 0.7464, 0.2146, 0.7504, 0.1883, 0.7814, 0.1697, 0.7875, 0.2087, 0.7409, 0.5728, 0.8605, 0.5555, 0.8264, 0.5681, 0.7874, 0.5864, 0.794, 0.1883, 0.7814, 0.1998, 0.8209, 0.1815, 0.8547, 0.1697, 0.7875, 0.4911, 0.8817, 0.5012, 0.8444, 0.5555, 0.8264, 0.5728, 0.8605, 0.1998, 0.8209, 0.2538, 0.8405, 0.263, 0.8783, 0.1815, 0.8547, 0.4911, 0.8817, 0.4388, 0.8702, 0.4578, 0.84, 0.5012, 0.8444, 0.2976, 0.8374, 0.3159, 0.8682, 0.263, 0.8783, 0.2538, 0.8405, 0.7602, 0.1932, 0.7855, 0.1523, 0.796, 0.177, 0.7832, 0.1874, 0.2336, 0.1756, 0.246, 0.151, 0.2716, 0.1939, 0.247, 0.1871, 0.391, 0.6119, 0.4348, 0.6589, 0.4386, 0.6807, 0.3948, 0.6861, 0.321, 0.678, 0.3253, 0.6562, 0.3699, 0.6102, 0.3648, 0.6844, 0.789, 0.2333, 0.7602, 0.1932, 0.7832, 0.1874, 0.8096, 0.2339, 0.247, 0.1871, 0.2716, 0.1939, 0.2413, 0.237, 0.2192, 0.2374, 0.3917, 0.8621, 0.4016, 0.8415, 0.4388, 0.8702, 0.4324, 0.8949, 0.3159, 0.8682, 0.354, 0.8403, 0.3634, 0.8613, 0.3216, 0.8932, 0.4386, 0.6807, 0.453, 0.7, 0.435, 0.7183, 0.3948, 0.6861, 0.3237, 0.7157, 0.3061, 0.697, 0.321, 0.678, 0.3648, 0.6844, 0.4337, 0.7297, 0.3847, 0.7103, 0.3948, 0.6861, 0.435, 0.7183, 0.3648, 0.6844, 0.3744, 0.709, 0.3247, 0.7272, 0.3237, 0.7157, 0.411, 0.7477, 0.3847, 0.7103, 0.4337, 0.7297, 0.4278, 0.7428, 0.3247, 0.7272, 0.3744, 0.709, 0.347, 0.7458, 0.3303, 0.7405, 0.4181, 0.7849, 0.3847, 0.7954, 0.3847, 0.7103, 0.411, 0.7477, 0.3744, 0.709, 0.3723, 0.7945, 0.339, 0.7831, 0.347, 0.7458, 0.4016, 0.8415, 0.3847, 0.7954, 0.4181, 0.7849, 0.4313, 0.8175, 0.339, 0.7831, 0.3723, 0.7945, 0.354, 0.8403, 0.3248, 0.8155, 0.4388, 0.8702, 0.4016, 0.8415, 0.4313, 0.8175, 0.4578, 0.84, 0.3248, 0.8155, 0.354, 0.8403, 0.3159, 0.8682, 0.2976, 0.8374, 0.8096, 0.2339, 0.8163, 0.2031, 0.8251, 0.2098, 0.8293, 0.2196, 0.1998, 0.2148, 0.2098, 0.2062, 0.2192, 0.2374, 0.1991, 0.2225, 0.8096, 0.2339, 0.7832, 0.1874, 0.8022, 0.1846, 0.8163, 0.2031, 0.2265, 0.1831, 0.247, 0.1871, 0.2192, 0.2374, 0.2098, 0.2062, 0.7832, 0.1874, 0.796, 0.177, 0.8022, 0.1846, 0.2265, 0.1831, 0.2336, 0.1756, 0.247, 0.1871, 0.4578, 0.84, 0.4313, 0.8175, 0.4485, 0.8046, 0.4734, 0.8247, 0.3079, 0.802, 0.3248, 0.8155, 0.2976, 0.8374, 0.2824, 0.8215, 0.4313, 0.8175, 0.4181, 0.7849, 0.4359, 0.7796, 0.4485, 0.8046, 0.3212, 0.7772, 0.339, 0.7831, 0.3248, 0.8155, 0.3079, 0.802, 0.4181, 0.7849, 0.411, 0.7477, 0.4237, 0.7542, 0.4359, 0.7796, 0.3341, 0.752, 0.347, 0.7458, 0.339, 0.7831, 0.3212, 0.7772, 0.411, 0.7477, 0.4278, 0.7428, 0.4379, 0.7498, 0.4237, 0.7542, 0.3199, 0.7473, 0.3303, 0.7405, 0.347, 0.7458, 0.3341, 0.752, 0.4278, 0.7428, 0.4337, 0.7297, 0.4454, 0.732, 0.4379, 0.7498, 0.3129, 0.7292, 0.3247, 0.7272, 0.3303, 0.7405, 0.3199, 0.7473, 0.4337, 0.7297, 0.435, 0.7183, 0.441, 0.7244, 0.4454, 0.732, 0.3175, 0.7217, 0.3237, 0.7157, 0.3247, 0.7272, 0.3129, 0.7292, 0.435, 0.7183, 0.453, 0.7, 0.4553, 0.7137, 0.441, 0.7244, 0.3035, 0.7107, 0.3061, 0.697, 0.3237, 0.7157, 0.3175, 0.7217, 0.5012, 0.8444, 0.4578, 0.84, 0.4734, 0.8247, 0.5125, 0.8288, 0.2824, 0.8215, 0.2976, 0.8374, 0.2538, 0.8405, 0.243, 0.8246, 0.5555, 0.8264, 0.5012, 0.8444, 0.5125, 0.8288, 0.5509, 0.8118, 0.243, 0.8246, 0.2538, 0.8405, 0.1998, 0.8209, 0.2048, 0.8064, 0.5681, 0.7874, 0.5555, 0.8264, 0.5509, 0.8118, 0.5521, 0.7877, 0.2048, 0.8064, 0.1998, 0.8209, 0.1883, 0.7814, 0.2043, 0.7822, 0.5429, 0.7558, 0.5681, 0.7874, 0.5521, 0.7877, 0.5394, 0.7645, 0.2043, 0.7822, 0.1883, 0.7814, 0.2146, 0.7504, 0.2178, 0.7593, 0.5057, 0.7309, 0.5429, 0.7558, 0.5394, 0.7645, 0.5084, 0.7431, 0.2178, 0.7593, 0.2146, 0.7504, 0.2525, 0.7266, 0.2494, 0.7387, 0.453, 0.7, 0.5057, 0.7309, 0.5084, 0.7431, 0.4553, 0.7137, 0.2494, 0.7387, 0.2525, 0.7266, 0.3061, 0.697, 0.3035, 0.7107, 0.4379, 0.7498, 0.4454, 0.732, 0.4708, 0.7484, 0.4548, 0.7617, 0.287, 0.745, 0.3129, 0.7292, 0.3199, 0.7473, 0.3027, 0.7587, 0.4548, 0.7617, 0.4708, 0.7484, 0.4889, 0.7705, 0.4754, 0.7839, 0.2683, 0.7667, 0.287, 0.745, 0.3027, 0.7587, 0.2814, 0.7805, 0.4754, 0.7839, 0.4889, 0.7705, 0.5037, 0.7876, 0.4945, 0.8025, 0.253, 0.7834, 0.2683, 0.7667, 0.2814, 0.7805, 0.2618, 0.7986, 0.4945, 0.8025, 0.5037, 0.7876, 0.5186, 0.7916, 0.5168, 0.8073, 0.2379, 0.787, 0.253, 0.7834, 0.2618, 0.7986, 0.2392, 0.8029, 0.5125, 0.8288, 0.4734, 0.8247, 0.4945, 0.8025, 0.5168, 0.8073, 0.2618, 0.7986, 0.2824, 0.8215, 0.243, 0.8246, 0.2392, 0.8029, 0.4485, 0.8046, 0.4754, 0.7839, 0.4945, 0.8025, 0.4734, 0.8247, 0.2618, 0.7986, 0.2814, 0.7805, 0.3079, 0.802, 0.2824, 0.8215, 0.4485, 0.8046, 0.4359, 0.7796, 0.4548, 0.7617, 0.4754, 0.7839, 0.3027, 0.7587, 0.3212, 0.7772, 0.3079, 0.802, 0.2814, 0.7805, 0.4379, 0.7498, 0.4548, 0.7617, 0.4359, 0.7796, 0.4237, 0.7542, 0.3212, 0.7772, 0.3027, 0.7587, 0.3199, 0.7473, 0.3341, 0.752, 0.441, 0.7244, 0.4553, 0.7137, 0.4708, 0.7484, 0.4454, 0.732, 0.287, 0.745, 0.3035, 0.7107, 0.3175, 0.7217, 0.3129, 0.7292, 0.5084, 0.7431, 0.4889, 0.7705, 0.4708, 0.7484, 0.4553, 0.7137, 0.287, 0.745, 0.2683, 0.7667, 0.2494, 0.7387, 0.3035, 0.7107, 0.5394, 0.7645, 0.5037, 0.7876, 0.4889, 0.7705, 0.5084, 0.7431, 0.2683, 0.7667, 0.253, 0.7834, 0.2178, 0.7593, 0.2494, 0.7387, 0.5521, 0.7877, 0.5186, 0.7916, 0.5037, 0.7876, 0.5394, 0.7645, 0.253, 0.7834, 0.2379, 0.787, 0.2043, 0.7822, 0.2178, 0.7593, 0.5509, 0.8118, 0.5168, 0.8073, 0.5186, 0.7916, 0.5521, 0.7877, 0.2379, 0.787, 0.2392, 0.8029, 0.2048, 0.8064, 0.2043, 0.7822, 0.5125, 0.8288, 0.5168, 0.8073, 0.5509, 0.8118, 0.2048, 0.8064, 0.2392, 0.8029, 0.243, 0.8246, 0.5083, 0.6977, 0.4348, 0.6589, 0.4841, 0.6288, 0.5434, 0.6835, 0.2769, 0.6251, 0.3253, 0.6562, 0.2508, 0.6932, 0.2161, 0.6781, 0.5638, 0.7392, 0.5083, 0.6977, 0.5434, 0.6835, 0.5811, 0.7269, 0.2161, 0.6781, 0.2508, 0.6932, 0.1941, 0.7332, 0.1772, 0.7204, 0.62, 0.7916, 0.5638, 0.7392, 0.5811, 0.7269, 0.6167, 0.76, 0.1772, 0.7204, 0.1941, 0.7332, 0.1361, 0.7841, 0.1404, 0.7524, 0.7075, 0.7599, 0.62, 0.7916, 0.6167, 0.76, 0.6606, 0.7412, 0.1404, 0.7524, 0.1361, 0.7841, 0.04953, 0.7488, 0.09704, 0.7321, 0.7455, 0.6521, 0.7075, 0.7599, 0.6606, 0.7412, 0.6773, 0.6704, 0.09704, 0.7321, 0.04953, 0.7488, 0.01941, 0.6397, 0.08356, 0.662, 0.7408, 0.5724, 0.7455, 0.6521, 0.6773, 0.6704, 0.6714, 0.5927, 0.08356, 0.662, 0.01941, 0.6397, 0.03366, 0.5644, 0.09282, 0.5899, 0.6773, 0.6704, 0.5434, 0.6835, 0.4841, 0.6288, 0.6714, 0.5927, 0.2769, 0.6251, 0.2161, 0.6781, 0.08356, 0.662, 0.09282, 0.5899, 0.6773, 0.6704, 0.6606, 0.7412, 0.5811, 0.7269, 0.5434, 0.6835, 0.1772, 0.7204, 0.09704, 0.7321, 0.08356, 0.662, 0.2161, 0.6781, 0.6606, 0.7412, 0.6167, 0.76, 0.5811, 0.7269, 0.1772, 0.7204, 0.1404, 0.7524, 0.09704, 0.7321, 0.8424, 0.1952, 0.8293, 0.2196, 0.8346, 0.2069, 0.8347, 0.207, 0.03366, 0.5644, 0.05122, 0.5227, 0.145, 0.5626, 0.09282, 0.5899, 0.6204, 0.5657, 0.6714, 0.5927, 0.4841, 0.6288, 0.4981, 0.5523, 0.2769, 0.6251, 0.09282, 0.5899, 0.145, 0.5626, 0.2642, 0.5501, 0.391, 0.6119, 0.4981, 0.5523, 0.4841, 0.6288, 0.4348, 0.6589, 0.2769, 0.6251, 0.2642, 0.5501, 0.3699, 0.6102, 0.3253, 0.6562])
me_suzanne.use_remesh_fix_poles = True
me_suzanne.use_remesh_preserve_attributes = False
me_suzanne.use_mirror_vertex_groups = False
me_suzanne.update()

# ---- objects
ob_link = bpy.data.objects.new('link', None)
ob_suzanne = bpy.data.objects.new('Suzanne', me_suzanne)

# ---- transforms, parenting, visibility, modifiers, constraints
ob_link.location = (0.0, 0.0, 0.0)
ob_link.instance_type = 'COLLECTION'
ob_link.lineart.crease_threshold = 0.0
ob_suzanne.location = (0.0, 0.0, 0.0)
ob_suzanne.lineart.crease_threshold = 0.0
ob_link.instance_collection = col_link

# ---- collection membership
scene.collection.objects.link(ob_link)
col_link.objects.link(ob_suzanne)

# ---- scene / render settings (as saved in the file)
scene.frame_start = 1; scene.frame_end = 250; scene.frame_set(1)
scene.render.engine = 'BLENDER_EEVEE_NEXT'
scene.cycles.use_denoising = False
scene.cycles.samples = 128
scene.cycles.sampling_pattern = 'TABULATED_SOBOL'
scene.cycles.use_adaptive_sampling = False
scene.cycles.use_light_tree = False
scene.view_settings.view_transform = 'Filmic'
bpy.context.view_layer.update()

# ---- added for rendering (the .blend has no active camera and no usable light): camera, sun
cam_auto = bpy.data.cameras.new('AutoCamera')
cam_auto.lens = 50.0
cam_auto.sensor_width = 36.0
cam_auto.clip_end = 1000.0
ob_auto_camera = bpy.data.objects.new('AutoCamera', cam_auto)
scene.collection.objects.link(ob_auto_camera)
ob_auto_camera.location = (3.49307, -4.19168, 2.79445)
ob_auto_camera.rotation_euler = (1.09748, -7.21219e-08, 0.694738)
scene.camera = ob_auto_camera
light_auto_sun = bpy.data.lights.new('AutoSun', 'SUN')
light_auto_sun.energy = 3.0
light_auto_sun.angle = 0.0523599
ob_auto_sun = bpy.data.objects.new('AutoSun', light_auto_sun)
scene.collection.objects.link(ob_auto_sun)
ob_auto_sun.rotation_euler = (0.872665, 0.174533, 0.523599)
bpy.context.view_layer.update()
